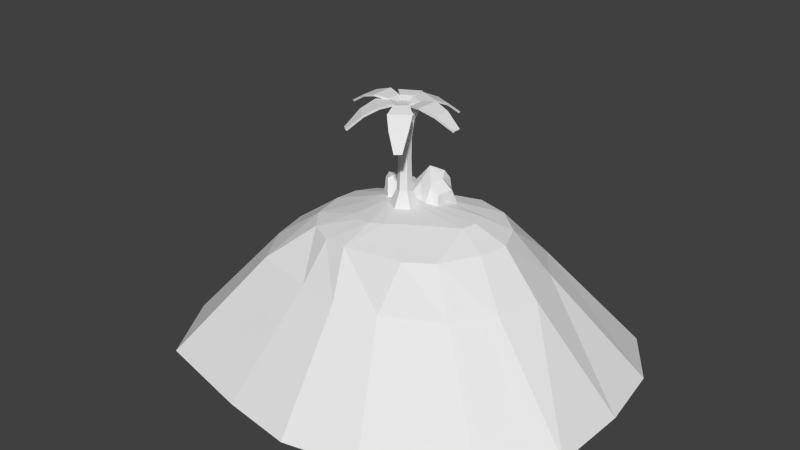 # Source: insland.blend  (saved by Blender 2.70.0; exported with 4.5.12 LTS)
import bpy
from mathutils import Matrix  # noqa: F401  (used for matrix-valued properties, if any)

bpy.ops.wm.read_factory_settings(use_empty=True)
scene = bpy.context.scene
scene.name = 'Scene'

# ---- collections
col_collection_1 = bpy.data.collections.new('Collection 1'); scene.collection.children.link(col_collection_1)

# ---- materials (node trees are filled in below, after node groups)
mat_material = bpy.data.materials.new('Material')
mat_material.alpha_threshold = 0.0
mat_material.use_transparent_shadow = False
mat_material.roughness = 0.5
mat_material.line_color = (0.0, 0.0, 0.0, 1.0)

# ---- material node trees

# ---- world
world_world = bpy.data.worlds.new('World'); scene.world = world_world
world_world.color = (0.05088, 0.05088, 0.05088)
world_world.use_sun_shadow = False
world_world.sun_shadow_jitter_overblur = 0.0
world_world.cycles.sampling_method = 'MANUAL'
world_world.cycles.sample_map_resolution = 256

# ---- meshes
me_cube_001 = bpy.data.meshes.new('Cube.001')
me_cube_001.from_pydata([(-0.6412, -0.1129, 1.557), (0.02426, 0.5467, 1.669), (0.1874, -0.1434, 1.865), (-0.2302, -0.3466, 1.779), (-0.5725, 0.002039, 2.089), (-0.159, 0.3288, 2.095), (-0.02471, 0.06229, 2.092), (-0.4747, -0.02447, 2.23), (-0.217, -0.1308, 2.296), (-0.5989, 0.004239, 1.899), (-0.3296, -0.2319, 2.222), (-0.4016, 0.1908, 2.159), (0.2686, 0.1174, 1.753), (-0.6478, 0.2951, 1.595), (-0.217, 0.6755, 1.68), (-0.267, 0.507, 1.987), (-0.6236, 0.3421, 1.806), (-0.5321, 0.38, 2.017), (0.4497, 0.6897, 1.653), (0.4962, -0.246, 1.764), (-0.1264, 0.09335, 1.96), (0.001234, 0.5399, 1.875), (0.4894, 0.5619, 2.185), (0.4564, 0.03582, 2.19), (0.1684, 0.1139, 2.188), (0.4043, 0.5068, 2.326), (0.153, 0.3859, 2.392), (0.5086, 0.5801, 1.995), (0.153, 0.5373, 2.318), (0.5157, 0.3086, 2.254), (0.01348, -0.1412, 1.849), (0.7578, 0.4222, 1.69), (0.7532, -0.1525, 1.776), (0.6612, -0.00275, 2.083), (0.7766, 0.3728, 1.901), (0.7437, 0.2794, 2.112), (0.1371, 0.429, 1.86), (-0.1274, 0.4346, 1.816), (0.01899, 1.703, 0.76), (-0.3359, 0.8652, 1.555), (1.155, 1.863, 0.76), (0.801, 1.138, 1.617), (1.997, 1.59, 0.76), (1.426, 0.9689, 1.617), (2.519, 0.9038, 0.7583), (1.948, 0.5145, 1.613), (2.872, -0.03785, 0.7531), (2.187, -0.06523, 1.61), (2.657, -0.8676, 0.7531), (2.055, -0.6081, 1.61), (2.143, -1.583, 0.7531), (1.677, -1.319, 1.61), (1.063, -2.156, 0.7598), (1.175, -1.655, 1.61), (0.2172, -2.341, 0.76), (-0.01608, -1.783, 1.552), (-0.6121, -2.224, 0.7515), (-0.5083, -1.697, 1.496), (-1.849, -1.94, 0.7594), (-1.004, -1.437, 1.496), (-2.35, -1.089, 0.759), (-1.344, -1.024, 1.496), (-2.538, -0.3183, 0.7595), (-1.498, -0.3283, 1.496), (-2.454, 0.3833, 0.7597), (-1.445, 0.1256, 1.496), (-2.147, 0.878, 0.7596), (-1.209, 0.4818, 1.496), (-1.072, 1.289, 0.7525), (-0.7907, 0.7262, 1.496), (0.4871, 0.2998, 1.871), (1.461, 0.1827, 1.866), (1.585, -0.1163, 1.865), (1.513, -0.4199, 1.865), (0.6051, -0.9568, 1.87), (0.3489, -1.136, 1.855), (0.0552, -1.189, 1.815), (-0.2196, -1.133, 1.771), (-0.4605, -0.987, 1.751), (-0.6575, -0.5467, 1.751), (-0.7564, -0.2875, 1.751), (-0.7328, -0.03107, 1.751), (-0.5793, 0.1912, 1.751), (-0.3614, 0.3515, 1.77), (-0.03199, -0.008564, 1.921), (-0.1115, -0.003255, 1.905), (0.03957, -0.04562, 1.935), (0.09519, -0.1116, 1.945), (0.1198, -0.1953, 1.951), (0.1021, -0.2818, 1.953), (0.05728, -0.3587, 1.947), (-0.009307, -0.4153, 1.936), (-0.08586, -0.442, 1.922), (-0.1633, -0.4336, 1.907), (-0.2338, -0.3922, 1.894), (-0.2909, -0.3248, 1.888), (-0.3278, -0.2426, 1.89), (-0.3115, -0.1581, 1.886), (-0.2596, -0.08368, 1.885), (-0.1901, -0.0296, 1.892), (0.006654, 3.066, -1.237), (1.951, 3.339, -1.237), (3.392, 2.873, -1.237), (4.159, 1.766, -1.237), (4.366, 0.3692, -1.237), (4.305, -1.216, -1.244), (3.425, -2.441, -1.244), (1.776, -3.528, -1.237), (0.3459, -3.855, -1.237), (-1.103, -3.655, -1.237), (-3.192, -3.169, -1.237), (-4.051, -1.712, -1.237), (-4.372, -0.3932, -1.237), (-4.226, 0.8075, -1.237), (-3.702, 1.654, -1.237), (-1.887, 2.358, -1.237), (0.2934, -0.3003, 2.497), (0.1803, -0.235, 2.497), (0.1803, -0.04449, 1.841), (0.1803, -0.2199, 2.197), (0.4584, -0.205, 1.841), (0.3065, -0.2927, 2.197), (0.4584, -0.5261, 1.841), (0.3065, -0.4384, 2.197), (0.1803, -0.6867, 1.841), (0.1803, -0.5112, 2.197), (-0.09775, -0.5261, 1.841), (0.05417, -0.4384, 2.197), (-0.09775, -0.205, 1.841), (0.05417, -0.2927, 2.197), (0.2934, -0.4309, 2.497), (0.1803, -0.4961, 2.497), (0.06726, -0.4309, 2.497), (0.06726, -0.3003, 2.497), (0.285, -0.3052, 2.776), (0.1803, -0.2447, 2.776), (0.285, -0.426, 2.776), (0.1803, -0.4864, 2.776), (0.07567, -0.426, 2.776), (0.07567, -0.3052, 2.776), (0.2881, -0.3034, 3.182), (0.1803, -0.2411, 3.182), (0.2881, -0.4278, 3.182), (0.1803, -0.49, 3.182), (0.07256, -0.4278, 3.182), (0.07256, -0.3034, 3.182), (0.33, -0.2791, 3.537), (0.1803, -0.1927, 3.537), (0.33, -0.452, 3.537), (0.1803, -0.5385, 3.537), (0.03059, -0.452, 3.537), (0.03059, -0.2791, 3.537), (0.3904, -0.2443, 3.673), (0.1803, -0.123, 3.673), (0.3904, -0.4869, 3.673), (0.1803, -0.6082, 3.673), (-0.02976, -0.4869, 3.673), (-0.02976, -0.2443, 3.673), (0.3006, -0.2961, 3.838), (0.1803, -0.2267, 3.838), (0.3006, -0.435, 3.838), (0.1803, -0.5044, 3.838), (0.06005, -0.435, 3.838), (0.06005, -0.2961, 3.838), (-0.322, -0.5818, 3.888), (-0.322, -0.1425, 3.888), (-0.07842, -0.2209, 3.851), (-0.07842, -0.5033, 3.851), (-0.3202, -0.5818, 3.928), (-0.3202, -0.1425, 3.928), (-0.0718, -0.2209, 3.89), (-0.0718, -0.5033, 3.89), (-0.6057, -0.5334, 3.803), (-0.6057, -0.1909, 3.803), (-0.616, -0.5334, 3.842), (-0.616, -0.1909, 3.842), (-0.9352, -0.4346, 3.602), (-0.9352, -0.2897, 3.602), (-0.9574, -0.4346, 3.635), (-0.9574, -0.2897, 3.635), (0.02573, -0.2835, 3.786), (0.02573, -0.4408, 3.786), (0.05135, -0.2835, 3.817), (0.05135, -0.4408, 3.817), (0.7028, -0.1637, 3.888), (0.6922, -0.6028, 3.888), (0.4506, -0.5186, 3.851), (0.4573, -0.2362, 3.851), (0.7009, -0.1637, 3.928), (0.6904, -0.6027, 3.928), (0.4439, -0.5184, 3.89), (0.4507, -0.2361, 3.89), (0.9852, -0.2189, 3.803), (0.977, -0.5612, 3.803), (0.9955, -0.2191, 3.842), (0.9873, -0.5615, 3.842), (1.312, -0.3255, 3.602), (1.309, -0.4704, 3.602), (1.334, -0.3261, 3.635), (1.331, -0.4709, 3.635), (0.3479, -0.4536, 3.786), (0.3517, -0.2962, 3.786), (0.3223, -0.4529, 3.817), (0.3261, -0.2956, 3.817), (0.1886, 0.117, 3.854), (0.5956, -0.04777, 3.845), (0.4304, -0.2467, 3.841), (0.1686, -0.1407, 3.846), (0.1905, 0.1198, 3.893), (0.5976, -0.045, 3.885), (0.4305, -0.2484, 3.881), (0.1688, -0.1424, 3.886), (0.3327, 0.3505, 3.733), (0.6501, 0.222, 3.726), (0.3391, 0.3643, 3.769), (0.6564, 0.2358, 3.763), (0.5328, 0.594, 3.488), (0.667, 0.5397, 3.486), (0.5432, 0.6182, 3.518), (0.6775, 0.5638, 3.515), (0.3297, -0.3262, 3.792), (0.1838, -0.2672, 3.795), (0.3222, -0.3464, 3.825), (0.1763, -0.2874, 3.828), (-0.227, -0.05635, 3.856), (0.1595, 0.1523, 3.857), (0.2075, -0.1019, 3.855), (-0.04097, -0.236, 3.855), (-0.229, -0.05288, 3.896), (0.1575, 0.1557, 3.897), (0.2079, -0.1026, 3.895), (-0.04066, -0.2368, 3.894), (-0.3116, 0.2029, 3.731), (-0.01027, 0.3656, 3.732), (-0.3192, 0.2168, 3.768), (-0.01786, 0.3794, 3.769), (-0.365, 0.5111, 3.484), (-0.2375, 0.5799, 3.484), (-0.3778, 0.5347, 3.513), (-0.2503, 0.6035, 3.514), (0.206, -0.2304, 3.807), (0.06753, -0.3051, 3.806), (0.2159, -0.2488, 3.841), (0.07738, -0.3236, 3.84), (0.04157, -0.8782, 3.82), (-0.2904, -0.5906, 3.819), (-0.07, -0.456, 3.834), (0.1434, -0.6409, 3.834), (0.03723, -0.8831, 3.859), (-0.2947, -0.5955, 3.858), (-0.07119, -0.4572, 3.873), (0.1422, -0.6421, 3.874), (-0.1649, -1.043, 3.678), (-0.4237, -0.8188, 3.677), (-0.1768, -1.057, 3.714), (-0.4356, -0.8324, 3.713), (-0.4225, -1.19, 3.412), (-0.532, -1.095, 3.412), (-0.4413, -1.212, 3.44), (-0.5508, -1.117, 3.439), (0.05279, -0.4098, 3.793), (0.1717, -0.5129, 3.793), (0.06497, -0.3957, 3.828), (0.1839, -0.4987, 3.828), (0.6026, -0.663, 3.777), (0.2309, -0.8958, 3.754), (0.1689, -0.6566, 3.83), (0.4079, -0.5069, 3.845), (0.6093, -0.6773, 3.814), (0.2376, -0.9101, 3.79), (0.1731, -0.6671, 3.868), (0.4121, -0.5174, 3.883), (0.6868, -0.8683, 3.575), (0.397, -1.05, 3.557), (0.6992, -0.8912, 3.605), (0.4095, -1.073, 3.587), (0.7289, -1.088, 3.246), (0.6063, -1.165, 3.238), (0.7462, -1.118, 3.266), (0.6236, -1.195, 3.258), (0.1578, -0.52, 3.821), (0.291, -0.4366, 3.829), (0.1508, -0.5128, 3.859), (0.284, -0.4293, 3.868)], [], [(9, 11, 17, 16), (5, 6, 2, 12, 1), (8, 7, 10), (7, 4, 9, 10), (0, 1, 12, 2, 3), (7, 8, 11, 4), (10, 9, 0, 3), (4, 11, 9), (8, 6, 5, 11), (6, 8, 10, 3, 2), (17, 15, 14, 13, 16), (0, 9, 16, 13), (1, 0, 13, 14), (5, 1, 14, 15), (11, 5, 15, 17), (27, 29, 35, 34), (23, 24, 20, 30, 19), (26, 25, 28), (25, 22, 27, 28), (18, 19, 30, 20, 21), (25, 26, 29, 22), (28, 27, 18, 21), (22, 29, 27), (26, 24, 23, 29), (24, 26, 28, 21, 20), (35, 33, 32, 31, 34), (18, 27, 34, 31), (19, 18, 31, 32), (23, 19, 32, 33), (29, 23, 33, 35), (74, 73, 89, 90), (55, 53, 75, 76), (38, 39, 41, 40), (83, 82, 98, 99), (69, 67, 82, 83), (40, 41, 43, 42), (71, 70, 86, 87), (47, 45, 71, 72), (42, 43, 45, 44), (82, 81, 97, 98), (61, 59, 78, 79), (44, 45, 47, 46), (75, 74, 90, 91), (53, 51, 74, 75), (46, 47, 49, 48), (79, 78, 94, 95), (67, 65, 81, 82), (48, 49, 51, 50), (37, 83, 99, 85), (45, 43, 70, 71), (50, 51, 53, 52), (72, 71, 87, 88), (41, 39, 37, 36), (52, 53, 55, 54), (76, 75, 91, 92), (59, 57, 77, 78), (54, 55, 57, 56), (36, 37, 85, 84), (51, 49, 73, 74), (56, 57, 59, 58), (80, 79, 95, 96), (65, 63, 80, 81), (58, 59, 61, 60), (73, 72, 88, 89), (43, 41, 36, 70), (60, 61, 63, 62), (84, 85, 99, 98, 97, 96, 95, 94, 93, 92, 91, 90, 89, 88, 87, 86), (39, 69, 83, 37), (62, 63, 65, 64), (49, 47, 72, 73), (77, 76, 92, 93), (64, 65, 67, 66), (57, 55, 76, 77), (68, 69, 39, 38), (66, 67, 69, 68), (78, 77, 93, 94), (63, 61, 79, 80), (38, 40, 101, 100), (81, 80, 96, 97), (70, 36, 84, 86), (100, 101, 102, 103, 104, 105, 106, 107, 108, 109, 110, 111, 112, 113, 114, 115), (46, 48, 105, 104), (54, 56, 109, 108), (40, 42, 102, 101), (62, 64, 113, 112), (48, 50, 106, 105), (56, 58, 110, 109), (42, 44, 103, 102), (64, 66, 114, 113), (50, 52, 107, 106), (68, 38, 100, 115), (58, 60, 111, 110), (44, 46, 104, 103), (66, 68, 115, 114), (52, 54, 108, 107), (60, 62, 112, 111), (131, 130, 136, 137), (125, 123, 130, 131), (118, 119, 121, 120), (132, 131, 137, 138), (127, 125, 131, 132), (120, 121, 123, 122), (134, 135, 141, 140), (129, 127, 132, 133), (122, 123, 125, 124), (121, 119, 117, 116), (116, 117, 135, 134), (124, 125, 127, 126), (119, 129, 133, 117), (128, 129, 119, 118), (126, 127, 129, 128), (130, 116, 134, 136), (123, 121, 116, 130), (118, 120, 122, 124, 126, 128), (133, 132, 138, 139), (117, 133, 139, 135), (140, 141, 147, 146), (136, 134, 140, 142), (137, 136, 142, 143), (138, 137, 143, 144), (139, 138, 144, 145), (135, 139, 145, 141), (146, 147, 153, 152), (142, 140, 146, 148), (143, 142, 148, 149), (144, 143, 149, 150), (145, 144, 150, 151), (141, 145, 151, 147), (152, 153, 159, 158), (148, 146, 152, 154), (149, 148, 154, 155), (150, 149, 155, 156), (151, 150, 156, 157), (147, 151, 157, 153), (158, 159, 163, 162, 161, 160), (154, 152, 158, 160), (155, 154, 160, 161), (156, 155, 161, 162), (157, 156, 162, 163), (153, 157, 163, 159), (165, 164, 172, 173), (169, 170, 166, 165), (167, 166, 180, 181), (171, 168, 164, 167), (164, 165, 166, 167), (171, 170, 169, 168), (173, 172, 176, 177), (169, 165, 173, 175), (168, 169, 175, 174), (164, 168, 174, 172), (178, 179, 177, 176), (175, 173, 177, 179), (174, 175, 179, 178), (172, 174, 178, 176), (182, 183, 181, 180), (171, 167, 181, 183), (170, 171, 183, 182), (166, 170, 182, 180), (185, 184, 192, 193), (189, 190, 186, 185), (187, 186, 200, 201), (191, 188, 184, 187), (184, 185, 186, 187), (191, 190, 189, 188), (193, 192, 196, 197), (189, 185, 193, 195), (188, 189, 195, 194), (184, 188, 194, 192), (198, 199, 197, 196), (195, 193, 197, 199), (194, 195, 199, 198), (192, 194, 198, 196), (202, 203, 201, 200), (191, 187, 201, 203), (190, 191, 203, 202), (186, 190, 202, 200), (205, 204, 212, 213), (209, 210, 206, 205), (207, 206, 220, 221), (211, 208, 204, 207), (204, 205, 206, 207), (211, 210, 209, 208), (213, 212, 216, 217), (209, 205, 213, 215), (208, 209, 215, 214), (204, 208, 214, 212), (218, 219, 217, 216), (215, 213, 217, 219), (214, 215, 219, 218), (212, 214, 218, 216), (222, 223, 221, 220), (211, 207, 221, 223), (210, 211, 223, 222), (206, 210, 222, 220), (225, 224, 232, 233), (229, 230, 226, 225), (227, 226, 240, 241), (231, 228, 224, 227), (224, 225, 226, 227), (231, 230, 229, 228), (233, 232, 236, 237), (229, 225, 233, 235), (228, 229, 235, 234), (224, 228, 234, 232), (238, 239, 237, 236), (235, 233, 237, 239), (234, 235, 239, 238), (232, 234, 238, 236), (242, 243, 241, 240), (231, 227, 241, 243), (230, 231, 243, 242), (226, 230, 242, 240), (245, 244, 252, 253), (249, 250, 246, 245), (247, 246, 260, 261), (251, 248, 244, 247), (244, 245, 246, 247), (251, 250, 249, 248), (253, 252, 256, 257), (249, 245, 253, 255), (248, 249, 255, 254), (244, 248, 254, 252), (258, 259, 257, 256), (255, 253, 257, 259), (254, 255, 259, 258), (252, 254, 258, 256), (262, 263, 261, 260), (251, 247, 261, 263), (250, 251, 263, 262), (246, 250, 262, 260), (265, 264, 272, 273), (269, 270, 266, 265), (267, 266, 280, 281), (271, 268, 264, 267), (264, 265, 266, 267), (271, 270, 269, 268), (273, 272, 276, 277), (269, 265, 273, 275), (268, 269, 275, 274), (264, 268, 274, 272), (278, 279, 277, 276), (275, 273, 277, 279), (274, 275, 279, 278), (272, 274, 278, 276), (282, 283, 281, 280), (271, 267, 281, 283), (270, 271, 283, 282), (266, 270, 282, 280)])
_uv = me_cube_001.uv_layers.new(name='UVMap')
_uv.uv.foreach_set('vector', [0.3856, 0.7617, 0.4052, 0.7669, 0.4026, 0.7839, 0.3949, 0.7848, 0.3032, 0.691, 0.3059, 0.6717, 0.3244, 0.6588, 0.3302, 0.6788, 0.3323, 0.7108, 0.407, 0.7395, 0.3935, 0.7551, 0.3961, 0.7368, 0.3856, 0.7215, 0.3918, 0.7107, 0.4037, 0.7032, 0.3931, 0.7368, 0.1463, 0.7146, 0.2127, 0.697, 0.2127, 0.7333, 0.1981, 0.7471, 0.1641, 0.7448, 0.3935, 0.7551, 0.407, 0.7395, 0.4052, 0.7669, 0.3876, 0.7603, 0.3931, 0.7368, 0.4037, 0.7032, 0.4269, 0.6944, 0.4269, 0.7326, 0.3457, 0.7257, 0.3538, 0.7109, 0.3538, 0.7371, 0.407, 0.7395, 0.4255, 0.7463, 0.4255, 0.7681, 0.4052, 0.7669, 0.3059, 0.6717, 0.2927, 0.6557, 0.299, 0.649, 0.3323, 0.6448, 0.3244, 0.6588, 0.4702, 0.7823, 0.4745, 0.7614, 0.4975, 0.7566, 0.5, 0.7955, 0.4849, 0.7911, 0.4269, 0.6944, 0.4037, 0.7032, 0.4043, 0.6869, 0.4183, 0.6806, 0.2127, 0.697, 0.1463, 0.7146, 0.1607, 0.6885, 0.202, 0.6801, 0.4674, 0.7569, 0.5, 0.7427, 0.4975, 0.7566, 0.4745, 0.7614, 0.4052, 0.7669, 0.4255, 0.7681, 0.4241, 0.7835, 0.4026, 0.7839, 0.7025, 0.6952, 0.6866, 0.6727, 0.6974, 0.6721, 0.7117, 0.6812, 0.758, 0.7503, 0.762, 0.7297, 0.7813, 0.7155, 0.7856, 0.7345, 0.7856, 0.7692, 0.4764, 0.6996, 0.4654, 0.7166, 0.4654, 0.698, 0.2504, 0.7932, 0.2405, 0.7856, 0.2345, 0.7729, 0.2664, 0.7875, 0.27, 0.6801, 0.2739, 0.7487, 0.2386, 0.7413, 0.2284, 0.7243, 0.2375, 0.6914, 0.4654, 0.7166, 0.4764, 0.6996, 0.4788, 0.7262, 0.4605, 0.7219, 0.2664, 0.7875, 0.2345, 0.7729, 0.2284, 0.7487, 0.2664, 0.7534, 0.6889, 0.6918, 0.6866, 0.6727, 0.7025, 0.6952, 0.4764, 0.6996, 0.496, 0.7025, 0.4991, 0.7242, 0.4788, 0.7262, 0.496, 0.7025, 0.4764, 0.6996, 0.4654, 0.698, 0.4663, 0.6857, 0.5, 0.6806, 0.6974, 0.6721, 0.7025, 0.652, 0.7264, 0.6444, 0.7264, 0.687, 0.7117, 0.6812, 0.7261, 0.7068, 0.7025, 0.6952, 0.7117, 0.6812, 0.7264, 0.687, 0.2739, 0.7487, 0.27, 0.6801, 0.2927, 0.6996, 0.2927, 0.7418, 0.758, 0.7503, 0.7856, 0.7692, 0.783, 0.7814, 0.7632, 0.7659, 0.4788, 0.7262, 0.4991, 0.7242, 0.5, 0.7391, 0.4788, 0.7427, 0.8, 0.351, 0.7764, 0.4246, 0.7436, 0.3264, 0.7484, 0.3219, 0.8484, 0.2923, 0.8588, 0.3796, 0.8085, 0.3297, 0.8074, 0.3078, 0.5617, 0.7274, 0.5043, 0.7703, 0.5, 0.6848, 0.5621, 0.6444, 0.6906, 0.3032, 0.6984, 0.2849, 0.7235, 0.3036, 0.7208, 0.3095, 0.6564, 0.278, 0.667, 0.2441, 0.6984, 0.2849, 0.6906, 0.3032, 0.6059, 0.4336, 0.6531, 0.3987, 0.6754, 0.4405, 0.6391, 0.4892, 0.7325, 0.4308, 0.7083, 0.3632, 0.7257, 0.3257, 0.7314, 0.3286, 0.7617, 0.4779, 0.7164, 0.4703, 0.7325, 0.4308, 0.7559, 0.4347, 0.6391, 0.4892, 0.6754, 0.4405, 0.7164, 0.4703, 0.6967, 0.5152, 0.6984, 0.2849, 0.7118, 0.2703, 0.7279, 0.2987, 0.7235, 0.3036, 0.7724, 0.2098, 0.8074, 0.2273, 0.7845, 0.2741, 0.7499, 0.2673, 0.5628, 0.6444, 0.6257, 0.6731, 0.6253, 0.7156, 0.5621, 0.7135, 0.8085, 0.3297, 0.8, 0.351, 0.7484, 0.3219, 0.7513, 0.3162, 0.8588, 0.3796, 0.843, 0.421, 0.8, 0.351, 0.8085, 0.3297, 0.5621, 0.7135, 0.6253, 0.7156, 0.6253, 0.7553, 0.5622, 0.7743, 0.7499, 0.2673, 0.7845, 0.2741, 0.7459, 0.3004, 0.7402, 0.2974, 0.667, 0.2441, 0.6886, 0.2214, 0.7118, 0.2703, 0.6984, 0.2849, 0.5622, 0.7743, 0.6253, 0.7553, 0.6255, 0.8075, 0.5624, 0.8268, 0.6885, 0.3214, 0.6906, 0.3032, 0.7208, 0.3095, 0.7202, 0.3155, 0.7164, 0.4703, 0.6754, 0.4405, 0.7083, 0.3632, 0.7325, 0.4308, 0.5624, 0.8268, 0.6255, 0.8075, 0.6257, 0.8321, 0.5634, 0.8687, 0.7559, 0.4347, 0.7325, 0.4308, 0.7314, 0.3286, 0.7377, 0.329, 0.6531, 0.3987, 0.654, 0.3129, 0.6885, 0.3214, 0.6933, 0.3403, 0.6866, 0.8345, 0.6257, 0.8212, 0.6293, 0.7519, 0.6859, 0.7888, 0.8074, 0.3078, 0.8085, 0.3297, 0.7513, 0.3162, 0.752, 0.3102, 0.8074, 0.2273, 0.8341, 0.2584, 0.7989, 0.289, 0.7845, 0.2741, 0.6859, 0.7888, 0.6293, 0.7519, 0.6335, 0.7179, 0.6866, 0.7325, 0.6933, 0.3403, 0.6885, 0.3214, 0.7202, 0.3155, 0.7219, 0.3212, 0.843, 0.421, 0.7984, 0.4596, 0.7764, 0.4246, 0.8, 0.351, 0.6866, 0.7325, 0.6335, 0.7179, 0.6341, 0.677, 0.6865, 0.6444, 0.7297, 0.2645, 0.7499, 0.2673, 0.7402, 0.2974, 0.7337, 0.2962, 0.6886, 0.2214, 0.7202, 0.2102, 0.7297, 0.2645, 0.7118, 0.2703, 0.8285, 0.1569, 0.8074, 0.2273, 0.7724, 0.2098, 0.7595, 0.135, 0.7764, 0.4246, 0.7559, 0.4347, 0.7377, 0.329, 0.7436, 0.3264, 0.6754, 0.4405, 0.6531, 0.3987, 0.6933, 0.3403, 0.7083, 0.3632, 0.7595, 0.135, 0.7724, 0.2098, 0.7202, 0.2102, 0.7014, 0.1342, 0.7219, 0.3212, 0.7202, 0.3155, 0.7208, 0.3095, 0.7235, 0.3036, 0.7279, 0.2987, 0.7337, 0.2962, 0.7402, 0.2974, 0.7459, 0.3004, 0.7501, 0.3048, 0.752, 0.3102, 0.7513, 0.3162, 0.7484, 0.3219, 0.7436, 0.3264, 0.7377, 0.329, 0.7314, 0.3286, 0.7257, 0.3257, 0.654, 0.3129, 0.6564, 0.278, 0.6906, 0.3032, 0.6885, 0.3214, 0.7014, 0.1342, 0.7202, 0.2102, 0.6886, 0.2214, 0.6526, 0.1517, 0.7984, 0.4596, 0.7617, 0.4779, 0.7559, 0.4347, 0.7764, 0.4246, 0.7989, 0.289, 0.8074, 0.3078, 0.752, 0.3102, 0.7501, 0.3048, 0.6526, 0.1517, 0.6886, 0.2214, 0.667, 0.2441, 0.6223, 0.1817, 0.8341, 0.2584, 0.8484, 0.2923, 0.8074, 0.3078, 0.7989, 0.289, 0.5621, 0.8128, 0.5085, 0.8052, 0.5043, 0.7703, 0.5617, 0.7274, 0.5615, 0.897, 0.5086, 0.8398, 0.5085, 0.8052, 0.5621, 0.8128, 0.7845, 0.2741, 0.7989, 0.289, 0.7501, 0.3048, 0.7459, 0.3004, 0.7202, 0.2102, 0.7724, 0.2098, 0.7499, 0.2673, 0.7297, 0.2645, 0.5988, 0.3499, 0.6059, 0.4336, 0.5123, 0.5125, 0.5, 0.3693, 0.7118, 0.2703, 0.7297, 0.2645, 0.7337, 0.2962, 0.7279, 0.2987, 0.7083, 0.3632, 0.6933, 0.3403, 0.7219, 0.3212, 0.7257, 0.3257, 0.0, 0.2754, 0.01224, 0.132, 0.06907, 0.03673, 0.1607, 0.0, 0.2639, 0.008071, 0.3761, 0.03837, 0.4493, 0.1213, 0.5, 0.2569, 0.5, 0.3644, 0.462, 0.4646, 0.3932, 0.6059, 0.2751, 0.6434, 0.1756, 0.6448, 0.0922, 0.6147, 0.04027, 0.5635, 0.01965, 0.4223, 0.7697, 0.525, 0.8255, 0.4961, 0.8761, 0.606, 0.7639, 0.6363, 0.8909, 0.2978, 0.869, 0.2405, 0.962, 0.1799, 1.0, 0.2801, 0.6059, 0.4336, 0.6391, 0.4892, 0.5691, 0.6078, 0.5123, 0.5125, 0.7014, 0.1342, 0.6526, 0.1517, 0.5922, 0.03008, 0.6756, 0.0, 0.8255, 0.4961, 0.8682, 0.4477, 0.9493, 0.5231, 0.8761, 0.606, 0.869, 0.2405, 0.8285, 0.1569, 0.8932, 0.03878, 0.962, 0.1799, 0.6391, 0.4892, 0.6967, 0.5152, 0.6607, 0.6444, 0.5691, 0.6078, 0.6526, 0.1517, 0.6223, 0.1817, 0.5403, 0.08133, 0.5922, 0.03008, 0.8682, 0.4477, 0.8915, 0.3612, 1.0, 0.3876, 0.9493, 0.5231, 0.6105, 0.2652, 0.5988, 0.3499, 0.5, 0.3693, 0.5197, 0.2224, 0.8285, 0.1569, 0.7595, 0.135, 0.7751, 0.001285, 0.8932, 0.03878, 0.6967, 0.5152, 0.7697, 0.525, 0.7639, 0.6363, 0.6607, 0.6444, 0.6223, 0.1817, 0.6105, 0.2652, 0.5197, 0.2224, 0.5403, 0.08133, 0.8915, 0.3612, 0.8909, 0.2978, 1.0, 0.2801, 1.0, 0.3876, 0.7595, 0.135, 0.7014, 0.1342, 0.6756, 0.0, 0.7751, 0.001285, 0.1945, 0.6661, 0.1945, 0.6613, 0.2149, 0.661, 0.215, 0.6654, 0.1726, 0.6672, 0.1725, 0.6619, 0.1945, 0.6613, 0.1945, 0.6661, 0.1461, 0.6607, 0.1202, 0.6647, 0.1203, 0.6575, 0.1463, 0.6448, 0.452, 0.6646, 0.4522, 0.6742, 0.4318, 0.6741, 0.4316, 0.6653, 0.474, 0.6637, 0.4742, 0.6743, 0.4522, 0.6742, 0.452, 0.6646, 0.1463, 0.6448, 0.1725, 0.6512, 0.1725, 0.6619, 0.1463, 0.6683, 0.0779, 0.6595, 0.07781, 0.6655, 0.04804, 0.6656, 0.04813, 0.6594, 0.4742, 0.6581, 0.474, 0.6637, 0.452, 0.6646, 0.4522, 0.6596, 0.1463, 0.6683, 0.1725, 0.6619, 0.1726, 0.6672, 0.1464, 0.6801, 0.1203, 0.6575, 0.1202, 0.6647, 0.09824, 0.6652, 0.09833, 0.6587, 0.09833, 0.6587, 0.09824, 0.6652, 0.07781, 0.6655, 0.0779, 0.6595, 0.5, 0.6806, 0.4742, 0.6743, 0.474, 0.6637, 0.4996, 0.6571, 0.1202, 0.6647, 0.1203, 0.6751, 0.09833, 0.6745, 0.09824, 0.6652, 0.1463, 0.6837, 0.1203, 0.6751, 0.1202, 0.6647, 0.1461, 0.6607, 0.4996, 0.6571, 0.474, 0.6637, 0.4742, 0.6581, 0.5, 0.6448, 0.1945, 0.6613, 0.1945, 0.6517, 0.2149, 0.6521, 0.2149, 0.661, 0.1725, 0.6619, 0.1725, 0.6512, 0.1945, 0.6517, 0.1945, 0.6613, 0.2127, 0.7824, 0.1923, 0.7942, 0.1719, 0.7824, 0.1719, 0.7589, 0.1923, 0.7471, 0.2127, 0.7589, 0.4522, 0.6596, 0.452, 0.6646, 0.4316, 0.6653, 0.4318, 0.6606, 0.09824, 0.6652, 0.09833, 0.6745, 0.0779, 0.6741, 0.07781, 0.6655, 0.04813, 0.6594, 0.04804, 0.6656, 0.02198, 0.6647, 0.0221, 0.6561, 0.2149, 0.661, 0.2149, 0.6521, 0.2447, 0.652, 0.2447, 0.6611, 0.215, 0.6654, 0.2149, 0.661, 0.2447, 0.6611, 0.2448, 0.6657, 0.4316, 0.6653, 0.4318, 0.6741, 0.402, 0.6748, 0.4019, 0.6657, 0.4318, 0.6606, 0.4316, 0.6653, 0.4019, 0.6657, 0.402, 0.6609, 0.07781, 0.6655, 0.0779, 0.6741, 0.04813, 0.6745, 0.04804, 0.6656, 0.0221, 0.6561, 0.02198, 0.6647, 0.01195, 0.6632, 0.01213, 0.6512, 0.2447, 0.6611, 0.2447, 0.652, 0.2707, 0.6502, 0.2707, 0.6629, 0.2448, 0.6657, 0.2447, 0.6611, 0.2707, 0.6629, 0.2708, 0.6692, 0.4019, 0.6657, 0.402, 0.6748, 0.376, 0.6771, 0.3757, 0.6645, 0.402, 0.6609, 0.4019, 0.6657, 0.3757, 0.6645, 0.376, 0.6578, 0.04804, 0.6656, 0.04813, 0.6745, 0.0221, 0.677, 0.02198, 0.6647, 0.01213, 0.6512, 0.01195, 0.6632, 0.0, 0.6656, 0.0001007, 0.6586, 0.2707, 0.6629, 0.2707, 0.6502, 0.2806, 0.6476, 0.2806, 0.6654, 0.2708, 0.6692, 0.2707, 0.6629, 0.2806, 0.6654, 0.2807, 0.6743, 0.3757, 0.6645, 0.376, 0.6771, 0.366, 0.68, 0.3656, 0.6622, 0.376, 0.6578, 0.3757, 0.6645, 0.3656, 0.6622, 0.366, 0.6529, 0.02198, 0.6647, 0.0221, 0.677, 0.01213, 0.6806, 0.01195, 0.6632, 0.4508, 0.7599, 0.4565, 0.7684, 0.4521, 0.7775, 0.4419, 0.7783, 0.4362, 0.7698, 0.4406, 0.7607, 0.2806, 0.6654, 0.2806, 0.6476, 0.2927, 0.6514, 0.2927, 0.6616, 0.4288, 0.7708, 0.4365, 0.7549, 0.4406, 0.7607, 0.4362, 0.7698, 0.3656, 0.6622, 0.366, 0.68, 0.354, 0.6762, 0.3538, 0.666, 0.4565, 0.7843, 0.4388, 0.7855, 0.4419, 0.7783, 0.4521, 0.7775, 0.01195, 0.6632, 0.01213, 0.6806, 0.0001007, 0.6755, 0.0, 0.6656, 0.1146, 0.7124, 0.1463, 0.7069, 0.1463, 0.7281, 0.1216, 0.7324, 0.2127, 0.701, 0.2186, 0.6862, 0.2214, 0.6872, 0.2155, 0.7017, 0.1376, 0.6903, 0.1172, 0.6939, 0.1203, 0.6857, 0.1317, 0.6837, 0.2884, 0.809, 0.2827, 0.7974, 0.2856, 0.7967, 0.2911, 0.808, 0.1463, 0.7069, 0.1146, 0.7124, 0.1172, 0.6939, 0.1376, 0.6903, 0.3769, 0.7479, 0.3565, 0.7446, 0.3538, 0.7258, 0.3856, 0.731, 0.1216, 0.7324, 0.1463, 0.7281, 0.1432, 0.7534, 0.1327, 0.7552, 0.2127, 0.701, 0.2155, 0.7017, 0.2176, 0.7234, 0.2146, 0.7235, 0.3856, 0.731, 0.3538, 0.7258, 0.3608, 0.7047, 0.3856, 0.7088, 0.2856, 0.7967, 0.2827, 0.7974, 0.2845, 0.7763, 0.2874, 0.7764, 0.1435, 0.755, 0.133, 0.7568, 0.1327, 0.7552, 0.1432, 0.7534, 0.2146, 0.7235, 0.2176, 0.7234, 0.2272, 0.7509, 0.2246, 0.752, 0.3856, 0.7088, 0.3608, 0.7047, 0.372, 0.6806, 0.3824, 0.6824, 0.2874, 0.7764, 0.2845, 0.7763, 0.2941, 0.7487, 0.2968, 0.7496, 0.3434, 0.7225, 0.3434, 0.7109, 0.3457, 0.7109, 0.3457, 0.7225, 0.2884, 0.809, 0.2911, 0.808, 0.2968, 0.811, 0.295, 0.813, 0.3565, 0.7446, 0.3769, 0.7479, 0.3709, 0.7559, 0.3595, 0.754, 0.2214, 0.6872, 0.2186, 0.6862, 0.2254, 0.6801, 0.2272, 0.6823, 0.03171, 0.7313, 0.0, 0.7258, 0.006987, 0.706, 0.03171, 0.7103, 0.2664, 0.7748, 0.2733, 0.7573, 0.2761, 0.7584, 0.2692, 0.7756, 0.002546, 0.7444, 0.02293, 0.7479, 0.01704, 0.7548, 0.005676, 0.7528, 0.06986, 0.7463, 0.06323, 0.7281, 0.06606, 0.7274, 0.07258, 0.7452, 0.0, 0.7258, 0.03171, 0.7313, 0.02293, 0.7479, 0.002546, 0.7444, 0.4314, 0.6924, 0.4518, 0.689, 0.4605, 0.706, 0.4288, 0.7114, 0.03171, 0.7103, 0.006987, 0.706, 0.01807, 0.6837, 0.02853, 0.6855, 0.2664, 0.7748, 0.2692, 0.7756, 0.2718, 0.7928, 0.269, 0.7928, 0.4288, 0.7114, 0.4605, 0.706, 0.4605, 0.7278, 0.4358, 0.732, 0.06606, 0.7274, 0.06323, 0.7281, 0.06559, 0.7078, 0.06849, 0.7079, 0.2982, 0.7214, 0.2982, 0.7108, 0.3006, 0.7108, 0.3006, 0.7214, 0.269, 0.7928, 0.2718, 0.7928, 0.2827, 0.8132, 0.2801, 0.814, 0.4358, 0.732, 0.4605, 0.7278, 0.4573, 0.7531, 0.4468, 0.7549, 0.06849, 0.7079, 0.06559, 0.7078, 0.07633, 0.6837, 0.07901, 0.6847, 0.01675, 0.7566, 0.005384, 0.7546, 0.005676, 0.7528, 0.01704, 0.7548, 0.06986, 0.7463, 0.07258, 0.7452, 0.07901, 0.7528, 0.07717, 0.755, 0.4518, 0.689, 0.4314, 0.6924, 0.4343, 0.6826, 0.4457, 0.6806, 0.2761, 0.7584, 0.2733, 0.7573, 0.2809, 0.7487, 0.2827, 0.7508, 0.758, 0.6918, 0.7264, 0.6856, 0.7334, 0.6668, 0.758, 0.6716, 0.8027, 0.7349, 0.8079, 0.721, 0.8107, 0.7221, 0.8055, 0.7357, 0.7286, 0.7045, 0.7489, 0.7084, 0.7426, 0.7155, 0.7313, 0.7133, 0.2927, 0.7192, 0.2948, 0.7108, 0.2976, 0.7114, 0.2956, 0.7198, 0.7264, 0.6856, 0.758, 0.6918, 0.7489, 0.7084, 0.7286, 0.7045, 0.03375, 0.6962, 0.05402, 0.6922, 0.06323, 0.7092, 0.03171, 0.7154, 0.758, 0.6716, 0.7334, 0.6668, 0.744, 0.6463, 0.7544, 0.6484, 0.8027, 0.7349, 0.8055, 0.7357, 0.8072, 0.7573, 0.8043, 0.7573, 0.03171, 0.7154, 0.06323, 0.7092, 0.06323, 0.7302, 0.03865, 0.7351, 0.3393, 0.7542, 0.3368, 0.7559, 0.3343, 0.738, 0.3369, 0.737, 0.7445, 0.6444, 0.7549, 0.6465, 0.7544, 0.6484, 0.744, 0.6463, 0.8043, 0.7573, 0.8072, 0.7573, 0.8159, 0.7851, 0.8133, 0.7861, 0.03865, 0.7351, 0.06323, 0.7302, 0.05949, 0.7542, 0.04909, 0.7563, 0.3369, 0.737, 0.3343, 0.738, 0.3367, 0.7113, 0.3393, 0.7109, 0.2927, 0.7372, 0.2951, 0.726, 0.2976, 0.7263, 0.2952, 0.7374, 0.2927, 0.7192, 0.2956, 0.7198, 0.2976, 0.7263, 0.2951, 0.726, 0.05402, 0.6922, 0.03375, 0.6962, 0.03612, 0.6859, 0.04742, 0.6837, 0.8107, 0.7221, 0.8079, 0.721, 0.8141, 0.7155, 0.8159, 0.7178, 0.3323, 0.7559, 0.3006, 0.7501, 0.3076, 0.7312, 0.3323, 0.7357, 0.1554, 0.7732, 0.1625, 0.7556, 0.1652, 0.7568, 0.1582, 0.774, 0.303, 0.7689, 0.3234, 0.7726, 0.3174, 0.7798, 0.306, 0.7777, 0.7965, 0.7072, 0.7893, 0.6899, 0.792, 0.689, 0.7992, 0.706, 0.3006, 0.7501, 0.3323, 0.7559, 0.3234, 0.7726, 0.303, 0.7689, 0.08526, 0.696, 0.1056, 0.6923, 0.1146, 0.7094, 0.08291, 0.7151, 0.3323, 0.7357, 0.3076, 0.7312, 0.3185, 0.7108, 0.329, 0.7127, 0.1554, 0.7732, 0.1582, 0.774, 0.1609, 0.7919, 0.1581, 0.7919, 0.08291, 0.7151, 0.1146, 0.7094, 0.1146, 0.7305, 0.08989, 0.735, 0.792, 0.689, 0.7893, 0.6899, 0.792, 0.6713, 0.7949, 0.6712, 0.3415, 0.7109, 0.3415, 0.7213, 0.3393, 0.7217, 0.3393, 0.7113, 0.1581, 0.7919, 0.1609, 0.7919, 0.1719, 0.8131, 0.1693, 0.8139, 0.08989, 0.735, 0.1146, 0.7305, 0.1111, 0.7546, 0.1007, 0.7565, 0.7949, 0.6712, 0.792, 0.6713, 0.8035, 0.6492, 0.8061, 0.6499, 0.3171, 0.7814, 0.3058, 0.7793, 0.306, 0.7777, 0.3174, 0.7798, 0.7965, 0.7072, 0.7992, 0.706, 0.8061, 0.7133, 0.8043, 0.7155, 0.1056, 0.6923, 0.08526, 0.696, 0.08795, 0.6858, 0.09929, 0.6837, 0.1652, 0.7568, 0.1625, 0.7556, 0.1701, 0.7471, 0.1719, 0.7493, 0.7264, 0.7457, 0.758, 0.7395, 0.758, 0.759, 0.7334, 0.7638, 0.7856, 0.7408, 0.7931, 0.7237, 0.7957, 0.7249, 0.7884, 0.7418, 0.7489, 0.7229, 0.7286, 0.7269, 0.7314, 0.7178, 0.7427, 0.7155, 0.3411, 0.6961, 0.3343, 0.6798, 0.3371, 0.6788, 0.3438, 0.6949, 0.758, 0.7395, 0.7264, 0.7457, 0.7286, 0.7269, 0.7489, 0.7229, 0.7173, 0.769, 0.697, 0.765, 0.6948, 0.7459, 0.7264, 0.752, 0.7334, 0.7638, 0.758, 0.759, 0.7545, 0.7806, 0.7441, 0.7827, 0.7856, 0.7408, 0.7884, 0.7418, 0.7913, 0.7594, 0.7885, 0.7592, 0.7264, 0.752, 0.6948, 0.7459, 0.7018, 0.7268, 0.7264, 0.7316, 0.3371, 0.6788, 0.3343, 0.6798, 0.3383, 0.6637, 0.3411, 0.6635, 0.7549, 0.7827, 0.7445, 0.7847, 0.7441, 0.7827, 0.7545, 0.7806, 0.7885, 0.7592, 0.7913, 0.7594, 0.8027, 0.7805, 0.8001, 0.7812, 0.7264, 0.7316, 0.7018, 0.7268, 0.7124, 0.7068, 0.7228, 0.7088, 0.3411, 0.6635, 0.3383, 0.6637, 0.3513, 0.6448, 0.3538, 0.6453, 0.352, 0.7109, 0.3487, 0.7041, 0.3506, 0.702, 0.3538, 0.7089, 0.3411, 0.6961, 0.3438, 0.6949, 0.3506, 0.702, 0.3487, 0.7041, 0.697, 0.765, 0.7173, 0.769, 0.7108, 0.7778, 0.6995, 0.7756, 0.7957, 0.7249, 0.7931, 0.7237, 0.801, 0.7155, 0.8027, 0.7178, 0.3595, 0.7559, 0.3595, 0.788, 0.3437, 0.7851, 0.3437, 0.7601, 0.8061, 0.6639, 0.8103, 0.6501, 0.8129, 0.6514, 0.8089, 0.6648, 0.3766, 0.782, 0.3766, 0.7614, 0.3856, 0.766, 0.3856, 0.7775, 0.6923, 0.7701, 0.6875, 0.7582, 0.6902, 0.757, 0.6948, 0.7686, 0.3595, 0.788, 0.3595, 0.7559, 0.3766, 0.7614, 0.3766, 0.782, 0.7596, 0.6689, 0.7797, 0.664, 0.7893, 0.6796, 0.758, 0.6872, 0.05602, 0.7563, 0.05602, 0.7805, 0.03171, 0.7772, 0.03171, 0.767, 0.8061, 0.6639, 0.8089, 0.6648, 0.8099, 0.6865, 0.8071, 0.6864, 0.758, 0.6872, 0.7893, 0.6796, 0.7893, 0.6964, 0.7649, 0.7023, 0.6902, 0.757, 0.6875, 0.7582, 0.6869, 0.7363, 0.6896, 0.7359, 0.08036, 0.7126, 0.08036, 0.702, 0.08291, 0.702, 0.08291, 0.7126, 0.8071, 0.6864, 0.8099, 0.6865, 0.8174, 0.7147, 0.8148, 0.7155, 0.7649, 0.7023, 0.7893, 0.6964, 0.7852, 0.713, 0.7748, 0.7155, 0.6896, 0.7359, 0.6869, 0.7363, 0.6923, 0.7068, 0.6948, 0.7073, 0.08291, 0.6837, 0.08258, 0.6948, 0.07973, 0.6949, 0.08006, 0.6838, 0.08291, 0.702, 0.08015, 0.7016, 0.07973, 0.6949, 0.08258, 0.6948, 0.7797, 0.664, 0.7596, 0.6689, 0.7616, 0.6576, 0.7728, 0.6549, 0.8129, 0.6514, 0.8103, 0.6501, 0.8156, 0.645, 0.8174, 0.6473])
me_cube_001.materials.append(mat_material)
me_cube_001.use_remesh_preserve_volume = False
me_cube_001.use_remesh_preserve_attributes = False
me_cube_001.use_mirror_vertex_groups = False
me_cube_001.update()
arm_armature = bpy.data.armatures.new('Armature')  # bones are not reproduced

# ---- objects
ob_armature = bpy.data.objects.new('Armature', arm_armature)
ob_cube = bpy.data.objects.new('Cube', me_cube_001)

# ---- transforms, parenting, visibility, modifiers, constraints
ob_armature.location = (0.0, 0.0, 0.0)
ob_armature.lineart.crease_threshold = 0.0
ob_cube.parent = ob_armature
ob_cube.location = (0.0, 0.0, 0.0)
ob_cube.lineart.crease_threshold = 0.0
_vg = ob_cube.vertex_groups.new(name='Base')
for _i, _w in zip([0, 1, 2, 3, 4, 5, 6, 7, 8, 9, 10, 11, 12, 13, 14, 15, 16, 17, 18, 19, 20, 21, 22, 23, 24, 25, 26, 27, 28, 29, 30, 31, 32, 33, 34, 35, 36, 37, 38, 39, 40, 41, 42, 43, 44, 45, 46, 47, 48, 49, 50, 51, 52, 53, 54, 55, 56, 57, 58, 59, 60, 61, 62, 63, 64, 65, 66, 67, 68, 69, 70, 71, 72, 73, 74, 75, 76, 77, 78, 79, 80, 81, 82, 83, 84, 85, 86, 87, 88, 89, 90, 91, 92, 93, 94, 95, 96, 97, 98, 99, 100, 101, 102, 103, 104, 105, 106, 107, 108, 109, 110, 111, 112, 113, 114, 115, 116, 117, 118, 119, 120, 121, 122, 123, 124, 125, 126, 127, 128, 129, 130, 131, 132, 133], [1.0, 1.0, 0.9969, 1.0, 0.8773, 0.8527, 0.8501, 0.5869, 0.3747, 0.9957, 0.5961, 0.7559, 1.0, 1.0, 1.0, 0.9613, 1.0, 0.9471, 1.0, 1.0, 0.9736, 0.9964, 0.6273, 0.6157, 0.6466, 0.2559, 0.1535, 0.9385, 0.291, 0.4261, 0.9987, 1.0, 1.0, 0.8317, 0.9856, 0.7765, 0.9975, 0.9999, 1.0, 1.0, 1.0, 1.0, 1.0, 1.0, 1.0, 1.0, 1.0, 1.0, 1.0, 1.0, 1.0, 1.0, 1.0, 1.0, 1.0, 1.0, 1.0, 1.0, 1.0, 1.0, 1.0, 1.0, 1.0, 1.0, 1.0, 1.0, 1.0, 1.0, 1.0, 1.0, 0.9948, 0.9895, 0.9887, 0.9893, 0.9944, 0.9974, 0.9998, 1.0, 1.0, 1.0, 1.0, 1.0, 1.0, 1.0, 0.9874, 0.992, 0.9819, 0.9772, 0.9743, 0.9736, 0.977, 0.9821, 0.9876, 0.9921, 0.9948, 0.9959, 0.9958, 0.9962, 0.9962, 0.9949, 1.0, 1.0, 1.0, 1.0, 1.0, 1.0, 1.0, 1.0, 1.0, 1.0, 1.0, 1.0, 1.0, 1.0, 1.0, 1.0, 0.04168, 0.04398, 0.9988, 0.6201, 0.9983, 0.6092, 0.9983, 0.6092, 0.9988, 0.6201, 0.9992, 0.6308, 0.9992, 0.6308, 0.04168, 0.04398, 0.04642, 0.04642]): _vg.add([_i], _w, 'REPLACE')
_vg = ob_cube.vertex_groups.new(name='Base.001')
for _i, _w in zip([33, 42, 43, 44, 45, 46, 47, 49, 51, 71, 72, 73, 101, 102, 103, 116, 117, 119, 121, 123, 125, 127, 129, 130, 131, 132, 133, 134, 135, 136, 137, 138, 139, 140, 141, 142, 143, 144, 145, 236, 237, 238, 276, 277, 278, 279], [0.005668, 0.0, 0.0, 0.0, 0.0, 0.0, 0.0, 0.0, 0.0, 0.0, 0.0, 0.0, 0.0, 0.0, 0.0, 1.0, 1.0, 0.9781, 1.0, 1.0, 0.9414, 1.0, 0.9878, 0.9964, 0.9925, 1.0, 1.0, 1.0, 0.9861, 1.0, 0.8888, 1.0, 0.994, 0.6947, 0.5633, 0.7283, 0.5867, 0.6348, 0.7594, 0.02065, 2.632e-05, 0.004054, 0.0, 0.0, 0.0, 0.0]): _vg.add([_i], _w, 'REPLACE')
_vg = ob_cube.vertex_groups.new(name='Base.002')
for _i, _w in zip([116, 117, 130, 131, 132, 133, 134, 135, 136, 137, 138, 139, 140, 141, 142, 143, 144, 145, 146, 147, 148, 149, 150, 151, 152, 153, 154, 155, 156, 157, 158, 159, 160, 161, 162, 163, 165, 166, 169, 170, 180, 181, 182, 183, 184, 185, 186, 187, 188, 189, 190, 191, 192, 193, 194, 195, 196, 197, 198, 199, 200, 201, 202, 203, 204, 205, 206, 207, 208, 209, 210, 211, 212, 213, 214, 215, 220, 221, 222, 223, 224, 225, 226, 227, 228, 229, 230, 231, 233, 235, 240, 241, 242, 243, 244, 245, 246, 247, 248, 249, 250, 251, 252, 254, 256, 257, 258, 259, 260, 261, 262, 263, 264, 265, 266, 267, 268, 269, 270, 271, 273, 280, 281, 282, 283], [0.678, 0.4841, 0.6849, 0.8316, 0.592, 0.5573, 1.0, 1.0, 0.9944, 0.9999, 1.0, 1.0, 1.0, 1.0, 1.0, 1.0, 1.0, 1.0, 0.7671, 0.47, 0.6431, 0.6127, 0.5586, 0.8622, 0.3829, 0.1485, 0.2034, 0.2634, 0.2589, 0.2046, 0.4114, 0.5426, 0.3163, 0.2875, 0.4014, 0.4135, 0.0, 0.0, 0.0, 0.0, 0.4173, 0.5003, 0.4185, 0.4453, 0.0, 0.0, 0.0, 0.1435, 0.0, 0.0, 0.0, 0.1722, 0.0, 0.0, 0.0, 0.0, 0.0, 0.0, 0.0, 0.0, 0.2922, 0.4023, 0.2909, 0.4023, 0.0, 0.0, 0.2469, 0.2314, 0.0, 0.0, 0.2427, 0.2173, 0.0, 0.0, 0.0, 0.0, 0.4026, 0.6004, 0.404, 0.6, 0.0, 0.0, 0.09706, 0.1402, 0.0, 0.0, 0.1048, 0.0, 0.0, 0.0, 0.5681, 0.4595, 0.5897, 0.4286, 0.0, 0.0, 0.005022, 0.0, 0.0, 0.0, 0.0006988, 0.0, 0.0, 0.0, 0.0, 0.0, 0.0, 0.0, 0.533, 0.5276, 0.4424, 0.3448, 0.0, 0.0, 0.0, 0.06995, 0.0, 0.0, 0.0, 0.0, 0.0, 0.3215, 0.3538, 0.1637, 0.2606]): _vg.add([_i], _w, 'REPLACE')
_vg = ob_cube.vertex_groups.new(name='Base.003')
for _i, _w in zip([146, 147, 148, 149, 150, 151, 152, 153, 154, 155, 156, 157, 158, 159, 160, 161, 162, 163, 164, 165, 166, 167, 168, 169, 170, 171, 172, 173, 174, 175, 176, 177, 178, 179, 180, 181, 182, 183, 184, 185, 186, 187, 188, 189, 190, 191, 192, 193, 194, 195, 196, 197, 198, 199, 200, 201, 202, 203, 204, 205, 206, 207, 208, 209, 210, 211, 212, 213, 214, 215, 216, 217, 218, 219, 220, 221, 222, 223, 224, 225, 226, 227, 228, 229, 230, 231, 232, 233, 234, 235, 236, 237, 238, 239, 240, 241, 242, 243, 244, 245, 246, 247, 248, 249, 250, 251, 252, 253, 254, 255, 256, 257, 258, 259, 260, 261, 262, 263, 264, 265, 266, 267, 268, 269, 270, 271, 272, 273, 274, 275, 276, 277, 278, 279, 280, 281, 282, 283], [0.5, 0.3185, 0.08794, 0.09076, 0.005814, 0.0002333, 0.5581, 0.6734, 0.4857, 0.5392, 0.04835, 0.1843, 0.848, 0.8, 0.7812, 0.761, 0.6072, 0.675, 0.9218, 0.7335, 0.4426, 0.2177, 0.8537, 0.7869, 0.438, 0.3448, 0.9674, 0.9838, 0.9744, 0.9815, 0.9414, 0.9651, 0.9398, 0.9566, 0.5866, 0.4514, 0.6617, 0.5747, 0.5197, 0.751, 0.3476, 0.3549, 0.5049, 0.75, 0.321, 0.3168, 0.9984, 0.8027, 0.9976, 0.7844, 0.9817, 0.9823, 0.988, 0.9879, 0.6262, 0.7689, 0.7149, 0.8239, 0.8089, 0.5597, 0.5272, 0.7663, 0.7865, 0.537, 0.44, 0.7249, 0.971, 0.9801, 0.9686, 0.9782, 0.9618, 0.8895, 0.9483, 0.8853, 0.7918, 0.8239, 0.8095, 0.8126, 0.3535, 0.7827, 0.756, 0.5039, 0.5205, 0.7222, 0.7139, 0.4892, 0.9766, 0.9478, 0.9813, 0.956, 0.9794, 0.978, 0.9754, 0.9359, 0.8413, 0.6836, 0.8316, 0.6973, 0.3553, 0.9196, 0.2745, 0.5348, 0.5335, 0.9349, 0.3652, 0.5115, 0.9271, 0.9896, 0.9363, 0.9827, 0.9435, 0.9276, 0.9532, 0.9061, 0.5844, 0.7555, 0.648, 0.7647, 0.9176, 0.6276, 0.6177, 0.5547, 0.9114, 0.686, 0.5643, 0.5448, 0.9917, 0.9715, 0.988, 0.9767, 0.8883, 0.9063, 0.8418, 0.8962, 0.7351, 0.7877, 0.7017, 0.8015]): _vg.add([_i], _w, 'REPLACE')
_m = ob_cube.modifiers.new('Armature', 'ARMATURE')
_m.object = ob_armature

# ---- collection membership
col_collection_1.objects.link(ob_armature)
col_collection_1.objects.link(ob_cube)

# ---- scene / render settings (as saved in the file)
scene.frame_start = 1; scene.frame_end = 120; scene.frame_set(1)
scene.render.engine = 'BLENDER_EEVEE_NEXT'
scene.render.resolution_percentage = 50
scene.render.dither_intensity = 0.0
scene.cycles.use_denoising = False
scene.cycles.samples = 10
scene.cycles.sampling_pattern = 'TABULATED_SOBOL'
scene.cycles.light_sampling_threshold = 0.0
scene.cycles.use_adaptive_sampling = False
scene.cycles.use_light_tree = False
scene.cycles.blur_glossy = 0.0
scene.cycles.volume_bounces = 1
scene.cycles.pixel_filter_type = 'GAUSSIAN'
scene.cycles.sample_clamp_indirect = 0.0
scene.view_settings.view_transform = 'Standard'
bpy.context.view_layer.update()

# ---- added for rendering (the .blend has no active camera and no usable light): camera, sun
cam_auto = bpy.data.cameras.new('AutoCamera')
cam_auto.lens = 50.0
cam_auto.sensor_width = 36.0
cam_auto.clip_end = 1000.0
ob_auto_camera = bpy.data.objects.new('AutoCamera', cam_auto)
scene.collection.objects.link(ob_auto_camera)
ob_auto_camera.location = (11.5716, -14.1648, 10.6419)
ob_auto_camera.rotation_euler = (1.09748, -7.21219e-08, 0.694738)
scene.camera = ob_auto_camera
light_auto_sun = bpy.data.lights.new('AutoSun', 'SUN')
light_auto_sun.energy = 3.0
light_auto_sun.angle = 0.0523599
ob_auto_sun = bpy.data.objects.new('AutoSun', light_auto_sun)
scene.collection.objects.link(ob_auto_sun)
ob_auto_sun.rotation_euler = (0.872665, 0.174533, 0.523599)
bpy.context.view_layer.update()
